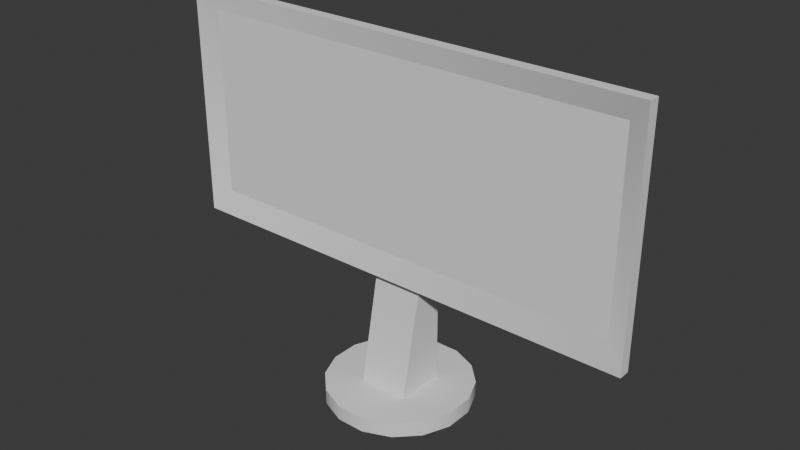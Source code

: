 # Source: Screen.blend  (saved by Blender 4.1.23; exported with 4.5.12 LTS)
import bpy
from mathutils import Matrix  # noqa: F401  (used for matrix-valued properties, if any)

bpy.ops.wm.read_factory_settings(use_empty=True)
scene = bpy.context.scene
scene.name = 'Scene'

# ---- collections
col_x = bpy.data.collections.new('Монитор'); scene.collection.children.link(col_x)

# ---- node groups
ng_x = bpy.data.node_groups.new('Автосглаживание', 'GeometryNodeTree')
_s = ng_x.interface.new_socket(name='Геометрия', in_out='OUTPUT', socket_type='NodeSocketGeometry')
_s = ng_x.interface.new_socket(name='Геометрия', in_out='INPUT', socket_type='NodeSocketGeometry')
_s = ng_x.interface.new_socket(name='Угол', in_out='INPUT', socket_type='NodeSocketFloat')
_s.subtype = 'ANGLE'
_s.min_value = 0.0
_s.max_value = 3.142
ng_x.is_modifier = True
_N = ng_x.nodes; _L = ng_x.links
n0 = _N.new('NodeGroupOutput'); n0.name = 'Выходы группы'; n0.location = (480, -100)
n1 = _N.new('NodeGroupInput'); n1.name = 'Входы группы'; n1.location = (-420, -300)
n2 = _N.new('NodeGroupInput'); n2.name = 'Входы группы.001'; n2.location = (-60, -100)
n3 = _N.new('GeometryNodeSetShadeSmooth'); n3.name = 'Set Shade Smooth'; n3.location = (120, -100)
n3.domain = 'EDGE'
n4 = _N.new('GeometryNodeSetShadeSmooth'); n4.name = 'Set Shade Smooth.001'; n4.location = (300, -100)
n5 = _N.new('GeometryNodeInputMeshEdgeAngle'); n5.name = 'По углу ребра'; n5.location = (-420, -220)
n6 = _N.new('GeometryNodeInputEdgeSmooth'); n6.name = 'Is Edge Smooth'; n6.location = (-60, -160)
n7 = _N.new('GeometryNodeInputShadeSmooth'); n7.name = 'Is Face Smooth'; n7.location = (-240, -340)
n8 = _N.new('FunctionNodeBooleanMath'); n8.name = 'Boolean Math'; n8.location = (-60, -220)
n9 = _N.new('FunctionNodeCompare'); n9.name = 'Сравнить'; n9.location = (-240, -180)
n9.operation = 'LESS_EQUAL'
_L.new(n5.outputs[0], n9.inputs[0])
_L.new(n4.outputs[0], n0.inputs[0])
_L.new(n1.outputs[1], n9.inputs[1])
_L.new(n9.outputs[0], n8.inputs[0])
_L.new(n7.outputs[0], n8.inputs[1])
_L.new(n2.outputs[0], n3.inputs[0])
_L.new(n6.outputs[0], n3.inputs[1])
_L.new(n3.outputs[0], n4.inputs[0])
_L.new(n8.outputs[0], n3.inputs[2])
n0.is_active_output = True

# ---- world
world_world = bpy.data.worlds.new('World'); scene.world = world_world
world_world.use_nodes = True; world_world.node_tree.nodes.clear()
_N = world_world.node_tree.nodes; _L = world_world.node_tree.links
n0 = _N.new('ShaderNodeOutputWorld'); n0.name = 'World Output'; n0.location = (300, 300)
n1 = _N.new('ShaderNodeBackground'); n1.name = 'Background'; n1.location = (10, 300)
n1.inputs[0].default_value = (0.05088, 0.05088, 0.05088, 1.0)
_L.new(n1.outputs[0], n0.inputs[0])
n0.is_active_output = True
world_world.color = (0.05088, 0.05088, 0.05088)
world_world.use_sun_shadow = False
world_world.sun_shadow_jitter_overblur = 0.0

# ---- meshes
me_x = bpy.data.meshes.new('Цилиндр')
me_x.from_pydata([(-0.1951, 0.9808, 0.09626), (0.1951, 0.9808, 0.3034), (-0.5556, 0.8315, 0.09626), (0.5556, 0.8315, 0.3034), (-0.8315, 0.5556, 0.09626), (0.8315, 0.5556, 0.3034), (-0.9808, 0.1951, 0.09626), (0.9808, 0.1951, 0.3034), (-0.9808, -0.1951, 0.09626), (0.9808, -0.1951, 0.3034), (-0.8315, -0.5556, 0.09626), (0.8315, -0.5556, 0.3034), (-0.5556, -0.8315, 0.09626), (0.5556, -0.8315, 0.3034), (-0.1951, -0.9808, 0.09626), (0.1951, -0.9808, 0.3034), (0.1951, -0.9808, 0.09626), (-0.1951, -0.9808, 0.3034), (0.5556, -0.8315, 0.09626), (-0.5556, -0.8315, 0.3034), (0.8315, -0.5556, 0.09626), (-0.8315, -0.5556, 0.3034), (0.9808, -0.1951, 0.09626), (-0.9808, -0.1951, 0.3034), (0.9808, 0.1951, 0.09626), (-0.9808, 0.1951, 0.3034), (0.8315, 0.5556, 0.09626), (-0.8315, 0.5556, 0.3034), (0.5556, 0.8315, 0.09626), (-0.5556, 0.8315, 0.3034), (0.1951, 0.9808, 0.09626), (-0.1951, 0.9808, 0.3034), (-5.588e-09, 3.725e-09, 0.3034), (-3.725e-09, -1.49e-08, 0.09626)], [], [(1, 31, 0, 30), (15, 13, 18, 16), (19, 17, 14, 12), (23, 21, 10, 8), (5, 3, 28, 26), (27, 25, 6, 4), (9, 7, 24, 22), (31, 29, 2, 0), (19, 12, 10, 21), (13, 11, 20, 18), (1, 30, 28, 3), (23, 8, 6, 25), (17, 15, 16, 14), (5, 26, 24, 7), (11, 9, 22, 20), (13, 15, 32), (3, 5, 32), (29, 27, 4, 2), (23, 25, 32), (9, 11, 32), (19, 21, 32), (29, 31, 32), (31, 1, 32), (5, 7, 32), (15, 17, 32), (1, 3, 32), (25, 27, 32), (11, 13, 32), (21, 23, 32), (7, 9, 32), (17, 19, 32), (27, 29, 32), (6, 8, 33), (26, 28, 33), (8, 10, 33), (28, 30, 33), (30, 0, 33), (18, 20, 33), (0, 2, 33), (20, 22, 33), (10, 12, 33), (12, 14, 33), (2, 4, 33), (22, 24, 33), (4, 6, 33), (24, 26, 33), (14, 16, 33), (16, 18, 33)])
me_x.polygons.foreach_set('use_smooth', [True] * 48)
_k = set([(0, 2), (0, 30), (1, 3), (1, 31), (2, 4), (3, 5), (4, 6), (5, 7), (6, 8), (7, 9), (8, 10), (9, 11), (10, 12), (11, 13), (12, 14), (13, 15), (14, 16), (15, 17), (16, 18), (17, 19), (18, 20), (19, 21), (20, 22), (21, 23), (22, 24), (23, 25), (24, 26), (25, 27), (26, 28), (27, 29), (28, 30), (29, 31)])
me_x.attributes.new('sharp_edge', 'BOOLEAN', 'EDGE').data.foreach_set('value', [ (min(e.vertices), max(e.vertices)) in _k for e in me_x.edges])
_uv = me_x.uv_layers.new(name='UVКарта')
_uv.uv.foreach_set('vector', [0.2968, 0.4854, 0.2032, 0.4854, 0.2032, 0.4854, 0.2968, 0.4854, 0.2968, 0.01461, 0.3833, 0.05045, 0.3833, 0.05045, 0.2968, 0.01461, 0.1167, 0.05045, 0.2032, 0.01461, 0.2032, 0.01461, 0.1167, 0.05045, 0.01461, 0.2032, 0.05045, 0.1167, 0.05045, 0.1167, 0.01461, 0.2032, 0.4496, 0.3833, 0.3833, 0.4496, 0.3833, 0.4496, 0.4496, 0.3833, 0.05045, 0.3833, 0.01461, 0.2968, 0.01461, 0.2968, 0.05045, 0.3833, 0.4854, 0.2032, 0.4854, 0.2968, 0.4854, 0.2968, 0.4854, 0.2032, 0.2032, 0.4854, 0.1167, 0.4496, 0.1167, 0.4496, 0.2032, 0.4854, 0.1167, 0.05045, 0.1167, 0.05045, 0.05045, 0.1167, 0.05045, 0.1167, 0.3833, 0.05045, 0.4496, 0.1167, 0.4496, 0.1167, 0.3833, 0.05045, 0.2968, 0.4854, 0.2968, 0.4854, 0.3833, 0.4496, 0.3833, 0.4496, 0.01461, 0.2032, 0.01461, 0.2032, 0.01461, 0.2968, 0.01461, 0.2968, 0.2032, 0.01461, 0.2968, 0.01461, 0.2968, 0.01461, 0.2032, 0.01461, 0.4496, 0.3833, 0.4496, 0.3833, 0.4854, 0.2968, 0.4854, 0.2968, 0.4496, 0.1167, 0.4854, 0.2032, 0.4854, 0.2032, 0.4496, 0.1167, 0.3833, 0.05045, 0.2968, 0.01461, 0.3833, 0.05045, 0.3833, 0.4496, 0.4496, 0.3833, 0.3833, 0.4496, 0.1167, 0.4496, 0.05045, 0.3833, 0.05045, 0.3833, 0.1167, 0.4496, 0.01461, 0.2032, 0.01461, 0.2968, 0.01461, 0.2032, 0.4854, 0.2032, 0.4496, 0.1167, 0.4854, 0.2032, 0.1167, 0.05045, 0.05045, 0.1167, 0.1167, 0.05045, 0.1167, 0.4496, 0.2032, 0.4854, 0.1167, 0.4496, 0.2032, 0.4854, 0.2968, 0.4854, 0.2032, 0.4854, 0.4496, 0.3833, 0.4854, 0.2968, 0.4496, 0.3833, 0.2968, 0.01461, 0.2032, 0.01461, 0.2968, 0.01461, 0.2968, 0.4854, 0.3833, 0.4496, 0.2968, 0.4854, 0.01461, 0.2968, 0.05045, 0.3833, 0.01461, 0.2968, 0.4496, 0.1167, 0.3833, 0.05045, 0.4496, 0.1167, 0.05045, 0.1167, 0.01461, 0.2032, 0.05045, 0.1167, 0.4854, 0.2968, 0.4854, 0.2032, 0.4854, 0.2968, 0.2032, 0.01461, 0.1167, 0.05045, 0.2032, 0.01461, 0.05045, 0.3833, 0.1167, 0.4496, 0.05045, 0.3833, 0.01461, 0.2968, 0.01461, 0.2032, 0.01461, 0.2968, 0.4496, 0.3833, 0.3833, 0.4496, 0.4496, 0.3833, 0.01461, 0.2032, 0.05045, 0.1167, 0.01461, 0.2032, 0.3833, 0.4496, 0.2968, 0.4854, 0.3833, 0.4496, 0.2968, 0.4854, 0.2032, 0.4854, 0.2968, 0.4854, 0.3833, 0.05045, 0.4496, 0.1167, 0.3833, 0.05045, 0.2032, 0.4854, 0.1167, 0.4496, 0.2032, 0.4854, 0.4496, 0.1167, 0.4854, 0.2032, 0.4496, 0.1167, 0.05045, 0.1167, 0.1167, 0.05045, 0.05045, 0.1167, 0.1167, 0.05045, 0.2032, 0.01461, 0.1167, 0.05045, 0.1167, 0.4496, 0.05045, 0.3833, 0.1167, 0.4496, 0.4854, 0.2032, 0.4854, 0.2968, 0.4854, 0.2032, 0.05045, 0.3833, 0.01461, 0.2968, 0.05045, 0.3833, 0.4854, 0.2968, 0.4496, 0.3833, 0.4854, 0.2968, 0.2032, 0.01461, 0.2968, 0.01461, 0.2032, 0.01461, 0.2968, 0.01461, 0.3833, 0.05045, 0.2968, 0.01461])
me_x.update()
me_x_1 = bpy.data.meshes.new('Куб')
me_x_1.from_pydata([(-1.0, -1.0, -8.062), (-1.0, -1.0, 1.0), (-1.0, 0.1003, -8.062), (-1.0, 1.0, 1.0), (1.0, -1.0, -8.062), (1.0, -1.0, 1.0), (1.0, 0.1003, -8.062), (1.0, 1.0, 1.0), (-1.0, -1.0, -3.499), (-1.0, 0.101, -3.499), (1.0, 0.101, -3.499), (1.0, -1.0, -3.499)], [], [(8, 1, 3, 9), (9, 3, 7, 10), (10, 7, 5, 11), (11, 5, 1, 8), (2, 6, 4, 0), (4, 11, 8, 0), (6, 10, 11, 4), (2, 9, 10, 6), (0, 8, 9, 2)])
me_x_1.polygons.foreach_set('use_smooth', [True] * 9)
_k = set([(0, 2), (0, 4), (0, 8), (1, 3), (1, 5), (1, 8), (2, 6), (2, 9), (3, 7), (3, 9), (4, 6), (4, 11), (5, 7), (5, 11), (6, 10), (7, 10)])
me_x_1.attributes.new('sharp_edge', 'BOOLEAN', 'EDGE').data.foreach_set('value', [ (min(e.vertices), max(e.vertices)) in _k for e in me_x_1.edges])
_uv = me_x_1.uv_layers.new(name='UVКарта')
_uv.uv.foreach_set('vector', [0.4761, 0.0, 0.625, 0.0, 0.625, 0.25, 0.4761, 0.25, 0.4761, 0.25, 0.625, 0.25, 0.625, 0.5, 0.4761, 0.5, 0.4761, 0.5, 0.625, 0.5, 0.625, 0.75, 0.4761, 0.75, 0.4761, 0.75, 0.625, 0.75, 0.625, 1.0, 0.4761, 1.0, 0.125, 0.5, 0.375, 0.5, 0.375, 0.75, 0.125, 0.75, 0.375, 0.75, 0.4761, 0.75, 0.4761, 1.0, 0.375, 1.0, 0.375, 0.5, 0.4761, 0.5, 0.4761, 0.75, 0.375, 0.75, 0.375, 0.25, 0.4761, 0.25, 0.4761, 0.5, 0.375, 0.5, 0.375, 0.0, 0.4761, 0.0, 0.4761, 0.25, 0.375, 0.25])
me_x_1.update()
me_001 = bpy.data.meshes.new('Куб.001')
me_001.from_pydata([(-2.417, -0.03438, -1.0), (-2.417, -0.03438, 1.0), (2.417, -0.03438, -1.0), (2.417, -0.03438, 1.0), (-2.224, -0.05568, -0.8069), (-2.224, -0.05568, 0.8069), (2.224, -0.05568, 0.8069), (2.224, -0.05568, -0.8069), (-2.417, -0.1318, -1.0), (-2.417, -0.1318, 1.0), (2.417, -0.1318, 1.0), (2.417, -0.1318, -1.0)], [], [(8, 9, 1, 0), (0, 1, 3, 2), (2, 3, 10, 11), (0, 2, 11, 8), (3, 1, 9, 10), (5, 4, 7, 6), (4, 5, 9, 8), (6, 7, 11, 10), (7, 4, 8, 11), (5, 6, 10, 9)])
me_001.polygons.foreach_set('use_smooth', [True] * 10)
_k = set([(0, 1), (0, 2), (0, 8), (1, 3), (1, 9), (2, 3), (2, 11), (3, 10), (4, 5), (4, 7), (5, 6), (6, 7), (8, 9), (8, 11), (9, 10), (10, 11)])
me_001.attributes.new('sharp_edge', 'BOOLEAN', 'EDGE').data.foreach_set('value', [ (min(e.vertices), max(e.vertices)) in _k for e in me_001.edges])
_uv = me_001.uv_layers.new(name='UVКарта')
_uv.uv.foreach_set('vector', [0.375, 0.0, 0.625, 0.0, 0.625, 0.25, 0.375, 0.25, 0.375, 0.25, 0.625, 0.25, 0.625, 0.5, 0.375, 0.5, 0.375, 0.5, 0.625, 0.5, 0.625, 0.75, 0.375, 0.75, 0.125, 0.5, 0.375, 0.5, 0.375, 0.75, 0.125, 0.75, 0.625, 0.5, 0.875, 0.5, 0.875, 0.75, 0.625, 0.75, 0.6009, 0.99, 0.3991, 0.99, 0.3991, 0.76, 0.6009, 0.76, 0.3991, 0.99, 0.6009, 0.99, 0.625, 1.0, 0.375, 1.0, 0.6009, 0.76, 0.3991, 0.76, 0.375, 0.75, 0.625, 0.75, 0.3991, 0.76, 0.3991, 0.99, 0.375, 1.0, 0.375, 0.75, 0.6009, 0.99, 0.6009, 0.76, 0.625, 0.75, 0.625, 1.0])
me_001.update()

# ---- objects
ob_x = bpy.data.objects.new('Основа', me_x)
ob_x_1 = bpy.data.objects.new('Подставка', me_x_1)
ob_x_2 = bpy.data.objects.new('Экран', me_001)

# ---- transforms, parenting, visibility, modifiers, constraints
ob_x.location = (0.0, 0.0, 0.0)
ob_x.scale = (0.1595, 0.1595, 0.1595)
ob_x_1.location = (0.0, 0.0, 0.1031)
ob_x_1.scale = (-0.0547, -0.0547, -0.0547)
_m = ob_x_1.modifiers.new('Автосглаживание', 'NODES')
_m.node_group = ng_x
_gi = [s.identifier for s in ng_x.interface.items_tree if s.item_type == 'SOCKET' and s.in_out == 'INPUT']
_m[_gi[1]] = 3.142  # Угол
ob_x_2.location = (0.0, 0.003249, 0.5486)
ob_x_2.scale = (0.2148, 0.2541, 0.2541)

# ---- collection membership
col_x.objects.link(ob_x)
col_x.objects.link(ob_x_1)
col_x.objects.link(ob_x_2)

# ---- scene / render settings (as saved in the file)
scene.frame_start = 1; scene.frame_end = 250; scene.frame_set(32)
scene.render.engine = 'BLENDER_EEVEE_NEXT'
scene.cycles.sampling_pattern = 'TABULATED_SOBOL'
scene.eevee.ray_tracing_options.trace_max_roughness = 0.0
bpy.context.view_layer.update()

# ---- added for rendering (the .blend has no active camera and no usable light): camera, sun
cam_auto = bpy.data.cameras.new('AutoCamera')
cam_auto.lens = 50.0
cam_auto.sensor_width = 36.0
cam_auto.clip_end = 1000.0
ob_auto_camera = bpy.data.objects.new('AutoCamera', cam_auto)
scene.collection.objects.link(ob_auto_camera)
ob_auto_camera.location = (1.23978, -1.48773, 1.40086)
ob_auto_camera.rotation_euler = (1.09748, -7.21219e-08, 0.694738)
scene.camera = ob_auto_camera
light_auto_sun = bpy.data.lights.new('AutoSun', 'SUN')
light_auto_sun.energy = 3.0
light_auto_sun.angle = 0.0523599
ob_auto_sun = bpy.data.objects.new('AutoSun', light_auto_sun)
scene.collection.objects.link(ob_auto_sun)
ob_auto_sun.rotation_euler = (0.872665, 0.174533, 0.523599)
bpy.context.view_layer.update()
